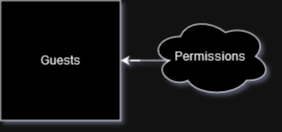

The diagram above was exported from draw.io. Its source (the exported page's mxGraphModel, read from the mxfile embedded in the PNG):
<mxGraphModel dx="1274" dy="1182" grid="1" gridSize="10" guides="1" tooltips="1" connect="1" arrows="1" fold="1" page="1" pageScale="1" pageWidth="1920" pageHeight="1200" math="0" shadow="0">
  <root>
    <mxCell id="0" />
    <mxCell id="1" parent="0" />
    <mxCell id="2" value="Guests" style="whiteSpace=wrap;html=1;aspect=fixed;" vertex="1" parent="1">
      <mxGeometry x="770" y="160" width="120" height="120" as="geometry" />
    </mxCell>
    <mxCell id="3" style="edgeStyle=orthogonalEdgeStyle;rounded=0;orthogonalLoop=1;jettySize=auto;html=1;exitX=0.16;exitY=0.55;exitDx=0;exitDy=0;exitPerimeter=0;entryX=1;entryY=0.5;entryDx=0;entryDy=0;" edge="1" source="4" target="2" parent="1">
      <mxGeometry relative="1" as="geometry" />
    </mxCell>
    <mxCell id="4" value="Permissions" style="ellipse;shape=cloud;whiteSpace=wrap;html=1;" vertex="1" parent="1">
      <mxGeometry x="920" y="176" width="120" height="80" as="geometry" />
    </mxCell>
  </root>
</mxGraphModel>